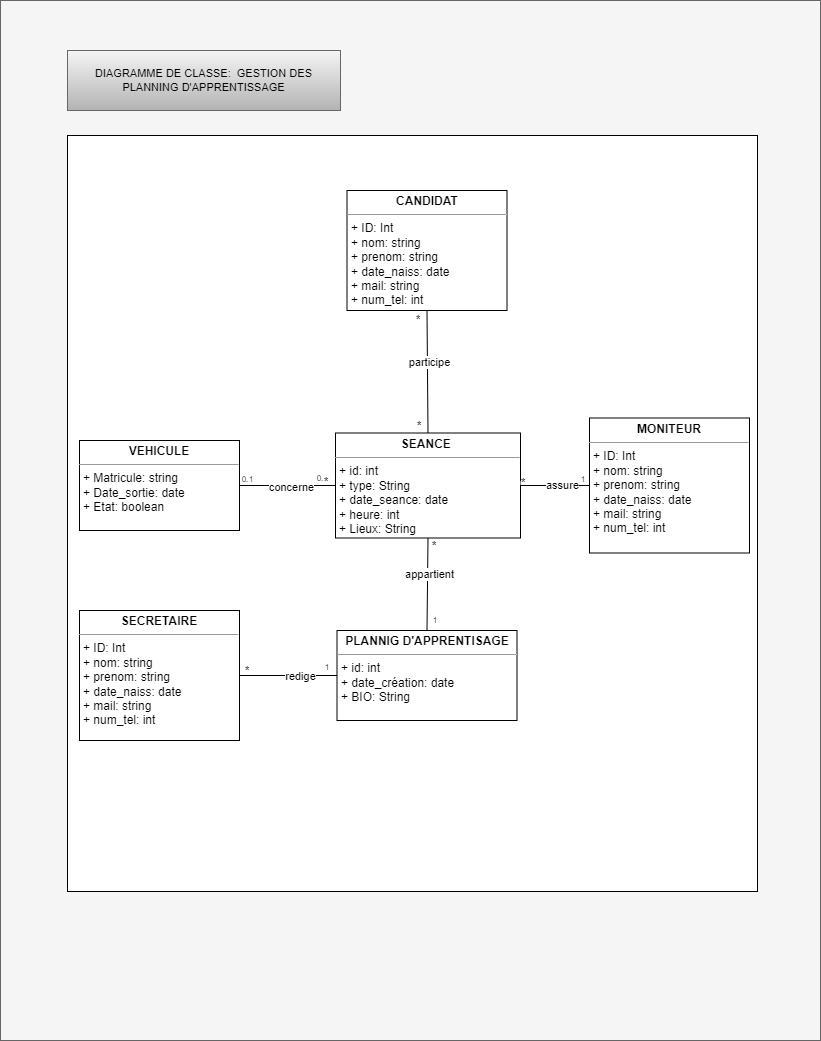

The diagram above was exported from draw.io. Its source (the exported page's mxGraphModel, read from the mxfile embedded in the PNG):
<mxGraphModel dx="886" dy="665" grid="1" gridSize="10" guides="1" tooltips="1" connect="1" arrows="1" fold="1" page="1" pageScale="1" pageWidth="827" pageHeight="1169" math="0" shadow="0">
  <root>
    <mxCell id="0" />
    <mxCell id="1" parent="0" />
    <mxCell id="21" value="" style="rounded=0;whiteSpace=wrap;html=1;fillColor=#f5f5f5;fontColor=#333333;strokeColor=#666666;" parent="1" vertex="1">
      <mxGeometry width="820" height="1040" as="geometry" />
    </mxCell>
    <mxCell id="22" value="" style="rounded=0;whiteSpace=wrap;html=1;" parent="1" vertex="1">
      <mxGeometry x="67" y="135" width="690" height="756" as="geometry" />
    </mxCell>
    <mxCell id="23" value="&lt;p style=&quot;margin:0px;margin-top:4px;text-align:center;&quot;&gt;&lt;b&gt;VEHICULE&lt;/b&gt;&lt;/p&gt;&lt;hr size=&quot;1&quot;&gt;&lt;p style=&quot;margin:0px;margin-left:4px;&quot;&gt;+ Matricule: string&lt;/p&gt;&lt;p style=&quot;margin:0px;margin-left:4px;&quot;&gt;+ Date_sortie: date&lt;/p&gt;&lt;p style=&quot;margin:0px;margin-left:4px;&quot;&gt;+ Etat: boolean&lt;/p&gt;&lt;p style=&quot;margin:0px;margin-left:4px;&quot;&gt;&lt;br&gt;&lt;/p&gt;" style="verticalAlign=top;align=left;overflow=fill;fontSize=12;fontFamily=Helvetica;html=1;" parent="1" vertex="1">
      <mxGeometry x="79" y="440" width="160" height="90" as="geometry" />
    </mxCell>
    <mxCell id="24" value="&lt;p style=&quot;margin:0px;margin-top:4px;text-align:center;&quot;&gt;&lt;b&gt;MONITEUR&lt;/b&gt;&lt;/p&gt;&lt;hr size=&quot;1&quot;&gt;&lt;p style=&quot;margin:0px;margin-left:4px;&quot;&gt;&lt;/p&gt;&lt;p style=&quot;border-color: var(--border-color); margin: 0px 0px 0px 4px;&quot;&gt;+ ID: Int&lt;/p&gt;&lt;p style=&quot;border-color: var(--border-color); margin: 0px 0px 0px 4px;&quot;&gt;+ nom: string&lt;/p&gt;&lt;p style=&quot;border-color: var(--border-color); margin: 0px 0px 0px 4px;&quot;&gt;+ prenom: string&lt;/p&gt;&lt;p style=&quot;border-color: var(--border-color); margin: 0px 0px 0px 4px;&quot;&gt;+ date_naiss: date&lt;/p&gt;&lt;p style=&quot;border-color: var(--border-color); margin: 0px 0px 0px 4px;&quot;&gt;+ mail: string&lt;/p&gt;&lt;p style=&quot;margin:0px;margin-left:4px;&quot;&gt;&lt;span style=&quot;background-color: initial;&quot;&gt;+ num_tel: int&lt;/span&gt;&lt;/p&gt;" style="verticalAlign=top;align=left;overflow=fill;fontSize=12;fontFamily=Helvetica;html=1;" parent="1" vertex="1">
      <mxGeometry x="589" y="417.5" width="160" height="135" as="geometry" />
    </mxCell>
    <mxCell id="25" value="&lt;p style=&quot;margin:0px;margin-top:4px;text-align:center;&quot;&gt;&lt;b&gt;CANDIDAT&lt;/b&gt;&lt;/p&gt;&lt;hr size=&quot;1&quot;&gt;&lt;p style=&quot;margin:0px;margin-left:4px;&quot;&gt;+ ID: Int&lt;/p&gt;&lt;p style=&quot;margin:0px;margin-left:4px;&quot;&gt;+ nom: string&lt;/p&gt;&lt;p style=&quot;margin:0px;margin-left:4px;&quot;&gt;+ prenom: string&lt;/p&gt;&lt;p style=&quot;margin:0px;margin-left:4px;&quot;&gt;+ date_naiss: date&lt;/p&gt;&lt;p style=&quot;margin:0px;margin-left:4px;&quot;&gt;+ mail: string&lt;/p&gt;&lt;p style=&quot;margin:0px;margin-left:4px;&quot;&gt;+ num_tel: int&lt;/p&gt;&lt;p style=&quot;margin:0px;margin-left:4px;&quot;&gt;&lt;br&gt;&lt;/p&gt;" style="verticalAlign=top;align=left;overflow=fill;fontSize=12;fontFamily=Helvetica;html=1;" parent="1" vertex="1">
      <mxGeometry x="346.5" y="190" width="160" height="120" as="geometry" />
    </mxCell>
    <mxCell id="26" value="&lt;p style=&quot;margin:0px;margin-top:4px;text-align:center;&quot;&gt;&lt;b&gt;PLANNIG D'APPRENTISAGE&lt;/b&gt;&lt;/p&gt;&lt;hr size=&quot;1&quot;&gt;&lt;p style=&quot;border-color: var(--border-color); margin: 0px 0px 0px 4px;&quot;&gt;+ id: int&lt;/p&gt;&lt;p style=&quot;border-color: var(--border-color); margin: 0px 0px 0px 4px;&quot;&gt;+ date_création: date&lt;/p&gt;&lt;p style=&quot;border-color: var(--border-color); margin: 0px 0px 0px 4px;&quot;&gt;+ BIO: String&lt;/p&gt;&lt;p style=&quot;margin:0px;margin-left:4px;&quot;&gt;&lt;br&gt;&lt;/p&gt;" style="verticalAlign=top;align=left;overflow=fill;fontSize=12;fontFamily=Helvetica;html=1;" parent="1" vertex="1">
      <mxGeometry x="336.5" y="630" width="180" height="90" as="geometry" />
    </mxCell>
    <mxCell id="27" value="&lt;p style=&quot;margin:0px;margin-top:4px;text-align:center;&quot;&gt;&lt;b&gt;SEANCE&amp;nbsp;&lt;/b&gt;&lt;/p&gt;&lt;hr size=&quot;1&quot;&gt;&lt;p style=&quot;margin:0px;margin-left:4px;&quot;&gt;+ id: int&lt;/p&gt;&lt;p style=&quot;margin:0px;margin-left:4px;&quot;&gt;+ type: String&lt;/p&gt;&lt;p style=&quot;margin:0px;margin-left:4px;&quot;&gt;+ date_seance: date&lt;/p&gt;&lt;p style=&quot;margin:0px;margin-left:4px;&quot;&gt;+ heure: int&lt;/p&gt;&lt;p style=&quot;margin:0px;margin-left:4px;&quot;&gt;+ Lieux: String&lt;/p&gt;" style="verticalAlign=top;align=left;overflow=fill;fontSize=12;fontFamily=Helvetica;html=1;" parent="1" vertex="1">
      <mxGeometry x="335" y="432.5" width="185" height="105" as="geometry" />
    </mxCell>
    <mxCell id="28" value="" style="endArrow=none;html=1;exitX=1;exitY=0.5;exitDx=0;exitDy=0;entryX=0;entryY=0.5;entryDx=0;entryDy=0;" parent="1" source="23" target="27" edge="1">
      <mxGeometry width="50" height="50" relative="1" as="geometry">
        <mxPoint x="369" y="480" as="sourcePoint" />
        <mxPoint x="419" y="430" as="targetPoint" />
        <Array as="points">
          <mxPoint x="280" y="485" />
        </Array>
      </mxGeometry>
    </mxCell>
    <mxCell id="57" value="concerne" style="edgeLabel;html=1;align=center;verticalAlign=middle;resizable=0;points=[];" vertex="1" connectable="0" parent="28">
      <mxGeometry x="0.0569" y="-1" relative="1" as="geometry">
        <mxPoint as="offset" />
      </mxGeometry>
    </mxCell>
    <mxCell id="30" value="" style="endArrow=none;html=1;exitX=1;exitY=0.5;exitDx=0;exitDy=0;entryX=0;entryY=0.5;entryDx=0;entryDy=0;" parent="1" source="27" target="24" edge="1">
      <mxGeometry width="50" height="50" relative="1" as="geometry">
        <mxPoint x="494" y="484.6" as="sourcePoint" />
        <mxPoint x="589" y="484.6" as="targetPoint" />
      </mxGeometry>
    </mxCell>
    <mxCell id="55" value="assure" style="edgeLabel;html=1;align=center;verticalAlign=middle;resizable=0;points=[];" vertex="1" connectable="0" parent="30">
      <mxGeometry x="0.2077" y="1" relative="1" as="geometry">
        <mxPoint as="offset" />
      </mxGeometry>
    </mxCell>
    <mxCell id="31" value="" style="endArrow=none;html=1;exitX=0.5;exitY=1;exitDx=0;exitDy=0;entryX=0.5;entryY=0;entryDx=0;entryDy=0;" parent="1" source="25" target="27" edge="1">
      <mxGeometry width="50" height="50" relative="1" as="geometry">
        <mxPoint x="259" y="505" as="sourcePoint" />
        <mxPoint x="354" y="505" as="targetPoint" />
      </mxGeometry>
    </mxCell>
    <mxCell id="53" value="participe" style="edgeLabel;html=1;align=center;verticalAlign=middle;resizable=0;points=[];" vertex="1" connectable="0" parent="31">
      <mxGeometry x="-0.1639" y="1" relative="1" as="geometry">
        <mxPoint as="offset" />
      </mxGeometry>
    </mxCell>
    <mxCell id="32" value="" style="endArrow=none;html=1;exitX=0.5;exitY=0;exitDx=0;exitDy=0;entryX=0.5;entryY=1;entryDx=0;entryDy=0;" parent="1" source="26" target="27" edge="1">
      <mxGeometry width="50" height="50" relative="1" as="geometry">
        <mxPoint x="269" y="515" as="sourcePoint" />
        <mxPoint x="364" y="515" as="targetPoint" />
      </mxGeometry>
    </mxCell>
    <mxCell id="58" value="appartient" style="edgeLabel;html=1;align=center;verticalAlign=middle;resizable=0;points=[];" vertex="1" connectable="0" parent="32">
      <mxGeometry x="0.2436" y="-1" relative="1" as="geometry">
        <mxPoint as="offset" />
      </mxGeometry>
    </mxCell>
    <mxCell id="33" value="*" style="rounded=0;whiteSpace=wrap;html=1;fontColor=#000000;strokeColor=none;" parent="1" vertex="1">
      <mxGeometry x="415" y="315" width="6" height="10" as="geometry" />
    </mxCell>
    <mxCell id="34" value="*" style="rounded=0;whiteSpace=wrap;html=1;fontColor=#000000;strokeColor=none;" parent="1" vertex="1">
      <mxGeometry x="416" y="421" width="6" height="10" as="geometry" />
    </mxCell>
    <mxCell id="35" value="*" style="rounded=0;whiteSpace=wrap;html=1;fontColor=#000000;strokeColor=none;" parent="1" vertex="1">
      <mxGeometry x="520" y="481" width="6" height="3" as="geometry" />
    </mxCell>
    <mxCell id="38" value="*" style="rounded=0;whiteSpace=wrap;html=1;fontColor=#000000;strokeColor=none;" parent="1" vertex="1">
      <mxGeometry x="315" y="481" width="22" as="geometry" />
    </mxCell>
    <mxCell id="41" value="1" style="rounded=0;whiteSpace=wrap;html=1;fontColor=#000000;strokeColor=none;strokeWidth=1;fontSize=8;" parent="1" vertex="1">
      <mxGeometry x="582" y="478" as="geometry" />
    </mxCell>
    <mxCell id="42" value="1" style="rounded=0;whiteSpace=wrap;html=1;fontColor=#000000;strokeColor=none;strokeWidth=1;fontSize=8;" parent="1" vertex="1">
      <mxGeometry x="250" y="478" as="geometry" />
    </mxCell>
    <mxCell id="43" value="0." style="rounded=0;whiteSpace=wrap;html=1;fontColor=#000000;strokeColor=none;strokeWidth=1;fontSize=8;" parent="1" vertex="1">
      <mxGeometry x="319" y="474" width="1" height="7" as="geometry" />
    </mxCell>
    <mxCell id="44" value="0." style="rounded=0;whiteSpace=wrap;html=1;fontColor=#000000;strokeColor=none;strokeWidth=1;fontSize=8;" parent="1" vertex="1">
      <mxGeometry x="244" y="475" width="1" height="7" as="geometry" />
    </mxCell>
    <mxCell id="45" value="*" style="rounded=0;whiteSpace=wrap;html=1;fontColor=#000000;strokeColor=none;" parent="1" vertex="1">
      <mxGeometry x="431" y="544" width="6" height="3" as="geometry" />
    </mxCell>
    <mxCell id="46" value="1" style="rounded=0;whiteSpace=wrap;html=1;fontColor=#000000;strokeColor=none;strokeWidth=1;fontSize=8;" parent="1" vertex="1">
      <mxGeometry x="434" y="619" as="geometry" />
    </mxCell>
    <mxCell id="47" value="&lt;p style=&quot;margin:0px;margin-top:4px;text-align:center;&quot;&gt;&lt;b&gt;SECRETAIRE&lt;/b&gt;&lt;/p&gt;&lt;hr size=&quot;1&quot;&gt;&lt;p style=&quot;margin:0px;margin-left:4px;&quot;&gt;&lt;/p&gt;&lt;p style=&quot;border-color: var(--border-color); margin: 0px 0px 0px 4px;&quot;&gt;+ ID: Int&lt;/p&gt;&lt;p style=&quot;border-color: var(--border-color); margin: 0px 0px 0px 4px;&quot;&gt;+ nom: string&lt;/p&gt;&lt;p style=&quot;border-color: var(--border-color); margin: 0px 0px 0px 4px;&quot;&gt;+ prenom: string&lt;/p&gt;&lt;p style=&quot;border-color: var(--border-color); margin: 0px 0px 0px 4px;&quot;&gt;+ date_naiss: date&lt;/p&gt;&lt;p style=&quot;border-color: var(--border-color); margin: 0px 0px 0px 4px;&quot;&gt;+ mail: string&lt;/p&gt;&lt;p style=&quot;margin:0px;margin-left:4px;&quot;&gt;&lt;span style=&quot;background-color: initial;&quot;&gt;+ num_tel: int&lt;/span&gt;&lt;/p&gt;" style="verticalAlign=top;align=left;overflow=fill;fontSize=12;fontFamily=Helvetica;html=1;" parent="1" vertex="1">
      <mxGeometry x="79" y="610" width="160" height="130" as="geometry" />
    </mxCell>
    <mxCell id="49" value="" style="endArrow=none;html=1;exitX=1;exitY=0.5;exitDx=0;exitDy=0;entryX=0;entryY=0.5;entryDx=0;entryDy=0;" parent="1" source="47" target="26" edge="1">
      <mxGeometry width="50" height="50" relative="1" as="geometry">
        <mxPoint x="239" y="674.38" as="sourcePoint" />
        <mxPoint x="334" y="674.38" as="targetPoint" />
      </mxGeometry>
    </mxCell>
    <mxCell id="59" value="redige" style="edgeLabel;html=1;align=center;verticalAlign=middle;resizable=0;points=[];" vertex="1" connectable="0" parent="49">
      <mxGeometry x="0.2164" relative="1" as="geometry">
        <mxPoint as="offset" />
      </mxGeometry>
    </mxCell>
    <mxCell id="50" value="*" style="rounded=0;whiteSpace=wrap;html=1;fontColor=#000000;strokeColor=none;" parent="1" vertex="1">
      <mxGeometry x="244" y="670" width="6" height="2" as="geometry" />
    </mxCell>
    <mxCell id="51" value="1" style="rounded=0;whiteSpace=wrap;html=1;fontColor=#000000;strokeColor=none;strokeWidth=1;fontSize=8;" parent="1" vertex="1">
      <mxGeometry x="326" y="666" as="geometry" />
    </mxCell>
    <mxCell id="52" value="&lt;font style=&quot;font-size: 11px;&quot;&gt;DIAGRAMME DE CLASSE:&amp;nbsp; GESTION DES PLANNING D'APPRENTISSAGE&lt;/font&gt;" style="rounded=0;whiteSpace=wrap;html=1;strokeWidth=1;fontSize=8;fillColor=#f5f5f5;strokeColor=#666666;gradientColor=#b3b3b3;" parent="1" vertex="1">
      <mxGeometry x="67" y="50" width="273" height="60" as="geometry" />
    </mxCell>
  </root>
</mxGraphModel>